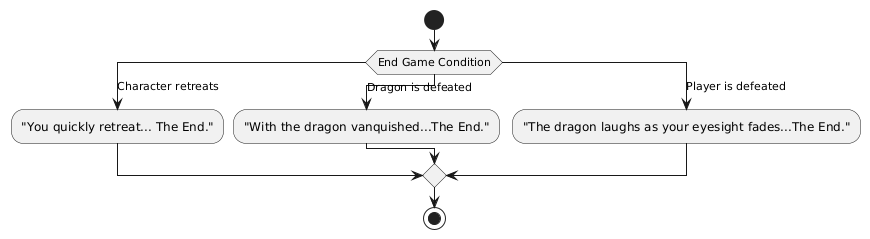

The diagram above was rendered by PlantUML. Its source (embedded in the PNG):
@startuml
'Nested if statements could also work. 
start

switch (End Game Condition)
case (Character retreats)
    :"You quickly retreat... The End.";
case (Dragon is defeated)
    :"With the dragon vanquished...The End.";
case (Player is defeated)
    :"The dragon laughs as your eyesight fades...The End.";
endswitch

stop
@enduml